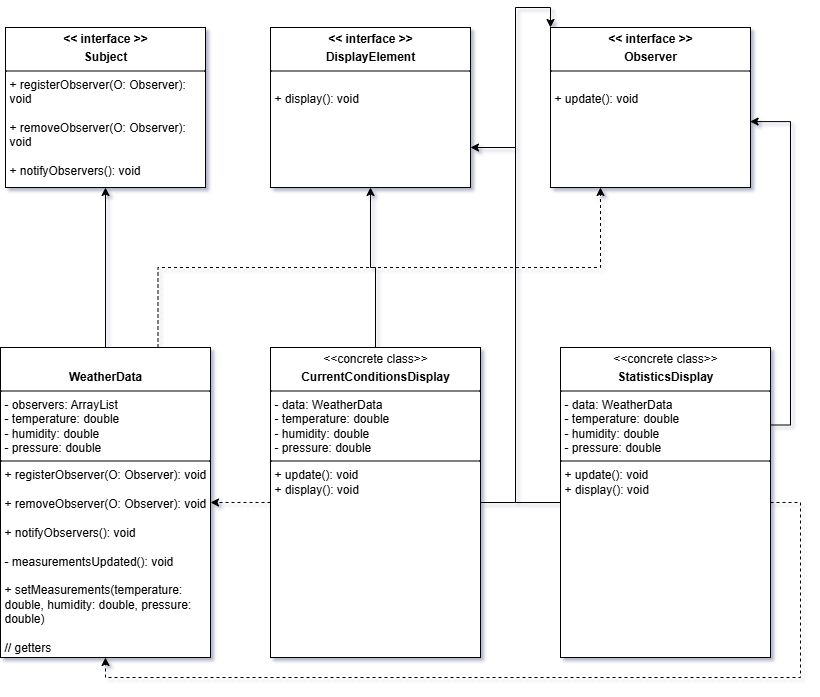

The diagram above was exported from draw.io. Its source (the exported page's mxGraphModel, read from the mxfile embedded in the PNG):
<mxGraphModel dx="2266" dy="1817" grid="1" gridSize="10" guides="1" tooltips="1" connect="1" arrows="1" fold="1" page="1" pageScale="1" pageWidth="850" pageHeight="1100" math="0" shadow="0">
  <root>
    <mxCell id="0" />
    <mxCell id="1" parent="0" />
    <mxCell id="nUBHRww-SsKXhcPfFupT-1" value="&lt;p style=&quot;margin:0px;margin-top:4px;text-align:center;&quot;&gt;&lt;b&gt;&amp;lt;&amp;lt; interface &amp;gt;&amp;gt;&lt;/b&gt;&lt;/p&gt;&lt;p style=&quot;margin:0px;margin-top:4px;text-align:center;&quot;&gt;&lt;b&gt;Subject&lt;/b&gt;&lt;/p&gt;&lt;hr size=&quot;1&quot; style=&quot;border-style:solid;&quot;&gt;&lt;p style=&quot;margin:0px;margin-left:4px;&quot;&gt;&lt;/p&gt;&lt;p style=&quot;margin:0px;margin-left:4px;&quot;&gt;+ registerObserver(O:&amp;nbsp;Observer): void&lt;/p&gt;&lt;p style=&quot;margin:0px;margin-left:4px;&quot;&gt;&lt;br&gt;&lt;/p&gt;&lt;p style=&quot;margin:0px;margin-left:4px;&quot;&gt;+ removeObserver(O:&amp;nbsp;Observer): void&lt;/p&gt;&lt;p style=&quot;margin:0px;margin-left:4px;&quot;&gt;&lt;br&gt;&lt;/p&gt;&lt;p style=&quot;margin:0px;margin-left:4px;&quot;&gt;+&amp;nbsp;notifyObservers(): void&lt;/p&gt;&lt;p style=&quot;margin:0px;margin-left:4px;&quot;&gt;&lt;br&gt;&lt;/p&gt;&lt;p style=&quot;margin:0px;margin-left:4px;&quot;&gt;&lt;br&gt;&lt;/p&gt;" style="verticalAlign=top;align=left;overflow=fill;html=1;whiteSpace=wrap;" parent="1" vertex="1">
      <mxGeometry x="-75" width="200" height="160" as="geometry" />
    </mxCell>
    <mxCell id="nUBHRww-SsKXhcPfFupT-6" style="edgeStyle=orthogonalEdgeStyle;rounded=0;orthogonalLoop=1;jettySize=auto;html=1;entryX=0.5;entryY=1;entryDx=0;entryDy=0;" parent="1" source="nUBHRww-SsKXhcPfFupT-2" target="nUBHRww-SsKXhcPfFupT-1" edge="1">
      <mxGeometry relative="1" as="geometry" />
    </mxCell>
    <mxCell id="nUBHRww-SsKXhcPfFupT-19" style="edgeStyle=orthogonalEdgeStyle;rounded=0;orthogonalLoop=1;jettySize=auto;html=1;exitX=0.75;exitY=0;exitDx=0;exitDy=0;entryX=0.25;entryY=1;entryDx=0;entryDy=0;dashed=1;" parent="1" source="nUBHRww-SsKXhcPfFupT-2" target="nUBHRww-SsKXhcPfFupT-8" edge="1">
      <mxGeometry relative="1" as="geometry" />
    </mxCell>
    <mxCell id="nUBHRww-SsKXhcPfFupT-2" value="&lt;p style=&quot;margin:0px;margin-top:4px;text-align:center;&quot;&gt;&lt;br&gt;&lt;/p&gt;&lt;p style=&quot;margin:0px;margin-top:4px;text-align:center;&quot;&gt;&lt;b&gt;WeatherData&lt;/b&gt;&lt;/p&gt;&lt;hr size=&quot;1&quot; style=&quot;border-style:solid;&quot;&gt;&lt;p style=&quot;margin:0px;margin-left:4px;&quot;&gt;-&amp;nbsp;observers: ArrayList&lt;/p&gt;&lt;p style=&quot;margin:0px;margin-left:4px;&quot;&gt;-&amp;nbsp;temperature: double&lt;/p&gt;&lt;p style=&quot;margin:0px;margin-left:4px;&quot;&gt;- humidity: double&lt;/p&gt;&lt;p style=&quot;margin:0px;margin-left:4px;&quot;&gt;- pressure: double&lt;/p&gt;&lt;hr size=&quot;1&quot; style=&quot;border-style:solid;&quot;&gt;&lt;p style=&quot;margin: 0px 0px 0px 4px;&quot;&gt;+ registerObserver(O:&amp;nbsp;Observer): void&lt;/p&gt;&lt;p style=&quot;margin: 0px 0px 0px 4px;&quot;&gt;&lt;br&gt;&lt;/p&gt;&lt;p style=&quot;margin: 0px 0px 0px 4px;&quot;&gt;+ removeObserver(O:&amp;nbsp;Observer): void&lt;/p&gt;&lt;p style=&quot;margin: 0px 0px 0px 4px;&quot;&gt;&lt;br&gt;&lt;/p&gt;&lt;p style=&quot;margin: 0px 0px 0px 4px;&quot;&gt;+&amp;nbsp;notifyObservers(): void&lt;/p&gt;&lt;p style=&quot;margin: 0px 0px 0px 4px;&quot;&gt;&lt;br&gt;&lt;/p&gt;&lt;p style=&quot;margin: 0px 0px 0px 4px;&quot;&gt;-&amp;nbsp;measurementsUpdated(): void&lt;/p&gt;&lt;p style=&quot;margin: 0px 0px 0px 4px;&quot;&gt;&lt;br&gt;&lt;/p&gt;&lt;p style=&quot;margin: 0px 0px 0px 4px;&quot;&gt;+ setMeasurements(&lt;span style=&quot;background-color: transparent; color: light-dark(rgb(0, 0, 0), rgb(255, 255, 255));&quot;&gt;temperature: double,&amp;nbsp;&lt;/span&gt;&lt;span style=&quot;background-color: transparent; color: light-dark(rgb(0, 0, 0), rgb(255, 255, 255));&quot;&gt;humidity: double,&amp;nbsp;&lt;/span&gt;&lt;span style=&quot;background-color: transparent; color: light-dark(rgb(0, 0, 0), rgb(255, 255, 255));&quot;&gt;pressure: double)&lt;/span&gt;&lt;/p&gt;&lt;p style=&quot;margin: 0px 0px 0px 4px;&quot;&gt;&lt;br&gt;&lt;/p&gt;&lt;p style=&quot;margin: 0px 0px 0px 4px;&quot;&gt;// getters&lt;/p&gt;" style="verticalAlign=top;align=left;overflow=fill;html=1;whiteSpace=wrap;" parent="1" vertex="1">
      <mxGeometry x="-80" y="320" width="210" height="310" as="geometry" />
    </mxCell>
    <mxCell id="nUBHRww-SsKXhcPfFupT-7" value="&lt;p style=&quot;margin:0px;margin-top:4px;text-align:center;&quot;&gt;&lt;b&gt;&amp;lt;&amp;lt; interface &amp;gt;&amp;gt;&lt;/b&gt;&lt;/p&gt;&lt;p style=&quot;margin:0px;margin-top:4px;text-align:center;&quot;&gt;&lt;b&gt;DisplayElement&lt;/b&gt;&lt;/p&gt;&lt;hr size=&quot;1&quot; style=&quot;border-style:solid;&quot;&gt;&lt;p style=&quot;margin:0px;margin-left:4px;&quot;&gt;&lt;/p&gt;&lt;p style=&quot;margin:0px;margin-left:4px;&quot;&gt;&lt;br&gt;&lt;/p&gt;&lt;p style=&quot;margin:0px;margin-left:4px;&quot;&gt;+&amp;nbsp;display(): void&lt;/p&gt;&lt;p style=&quot;margin:0px;margin-left:4px;&quot;&gt;&lt;br&gt;&lt;/p&gt;&lt;p style=&quot;margin:0px;margin-left:4px;&quot;&gt;&lt;br&gt;&lt;/p&gt;" style="verticalAlign=top;align=left;overflow=fill;html=1;whiteSpace=wrap;" parent="1" vertex="1">
      <mxGeometry x="190" width="200" height="160" as="geometry" />
    </mxCell>
    <mxCell id="nUBHRww-SsKXhcPfFupT-8" value="&lt;p style=&quot;margin:0px;margin-top:4px;text-align:center;&quot;&gt;&lt;b&gt;&amp;lt;&amp;lt; interface &amp;gt;&amp;gt;&lt;/b&gt;&lt;/p&gt;&lt;p style=&quot;margin:0px;margin-top:4px;text-align:center;&quot;&gt;&lt;b&gt;Observer&lt;/b&gt;&lt;/p&gt;&lt;hr size=&quot;1&quot; style=&quot;border-style:solid;&quot;&gt;&lt;p style=&quot;margin:0px;margin-left:4px;&quot;&gt;&lt;/p&gt;&lt;p style=&quot;margin:0px;margin-left:4px;&quot;&gt;&lt;br&gt;&lt;/p&gt;&lt;p style=&quot;margin:0px;margin-left:4px;&quot;&gt;+&amp;nbsp;update(): void&lt;/p&gt;&lt;p style=&quot;margin:0px;margin-left:4px;&quot;&gt;&lt;br&gt;&lt;/p&gt;&lt;p style=&quot;margin:0px;margin-left:4px;&quot;&gt;&lt;br&gt;&lt;/p&gt;" style="verticalAlign=top;align=left;overflow=fill;html=1;whiteSpace=wrap;" parent="1" vertex="1">
      <mxGeometry x="470" width="200" height="160" as="geometry" />
    </mxCell>
    <mxCell id="nUBHRww-SsKXhcPfFupT-11" style="edgeStyle=orthogonalEdgeStyle;rounded=0;orthogonalLoop=1;jettySize=auto;html=1;" parent="1" source="nUBHRww-SsKXhcPfFupT-9" target="nUBHRww-SsKXhcPfFupT-7" edge="1">
      <mxGeometry relative="1" as="geometry" />
    </mxCell>
    <mxCell id="nUBHRww-SsKXhcPfFupT-17" style="edgeStyle=orthogonalEdgeStyle;rounded=0;orthogonalLoop=1;jettySize=auto;html=1;entryX=0;entryY=0;entryDx=0;entryDy=0;" parent="1" source="nUBHRww-SsKXhcPfFupT-9" target="nUBHRww-SsKXhcPfFupT-8" edge="1">
      <mxGeometry relative="1" as="geometry" />
    </mxCell>
    <mxCell id="nUBHRww-SsKXhcPfFupT-20" style="edgeStyle=orthogonalEdgeStyle;rounded=0;orthogonalLoop=1;jettySize=auto;html=1;dashed=1;" parent="1" source="nUBHRww-SsKXhcPfFupT-9" target="nUBHRww-SsKXhcPfFupT-2" edge="1">
      <mxGeometry relative="1" as="geometry" />
    </mxCell>
    <mxCell id="nUBHRww-SsKXhcPfFupT-9" value="&lt;p style=&quot;margin:0px;margin-top:4px;text-align:center;&quot;&gt;&amp;lt;&amp;lt;concrete class&amp;gt;&amp;gt;&lt;b style=&quot;background-color: transparent; color: light-dark(rgb(0, 0, 0), rgb(255, 255, 255));&quot;&gt;&lt;/b&gt;&lt;/p&gt;&lt;p style=&quot;margin:0px;margin-top:4px;text-align:center;&quot;&gt;&lt;b style=&quot;background-color: transparent; color: light-dark(rgb(0, 0, 0), rgb(255, 255, 255));&quot;&gt;CurrentConditionsDisplay&lt;/b&gt;&lt;/p&gt;&lt;hr size=&quot;1&quot; style=&quot;border-style:solid;&quot;&gt;&lt;p style=&quot;margin:0px;margin-left:4px;&quot;&gt;-&amp;nbsp;data: WeatherData&lt;/p&gt;&lt;p style=&quot;margin:0px;margin-left:4px;&quot;&gt;-&amp;nbsp;temperature: double&lt;/p&gt;&lt;p style=&quot;margin:0px;margin-left:4px;&quot;&gt;- humidity: double&lt;/p&gt;&lt;p style=&quot;margin:0px;margin-left:4px;&quot;&gt;- pressure: double&lt;/p&gt;&lt;hr size=&quot;1&quot; style=&quot;border-style:solid;&quot;&gt;&lt;p style=&quot;margin: 0px 0px 0px 4px;&quot;&gt;+ update(): void&lt;/p&gt;&lt;p style=&quot;margin: 0px 0px 0px 4px;&quot;&gt;+ display(): void&lt;/p&gt;&lt;p style=&quot;margin: 0px 0px 0px 4px;&quot;&gt;&lt;br&gt;&lt;/p&gt;" style="verticalAlign=top;align=left;overflow=fill;html=1;whiteSpace=wrap;" parent="1" vertex="1">
      <mxGeometry x="190" y="320" width="210" height="310" as="geometry" />
    </mxCell>
    <mxCell id="nUBHRww-SsKXhcPfFupT-18" style="edgeStyle=orthogonalEdgeStyle;rounded=0;orthogonalLoop=1;jettySize=auto;html=1;entryX=1;entryY=0.75;entryDx=0;entryDy=0;" parent="1" source="nUBHRww-SsKXhcPfFupT-10" target="nUBHRww-SsKXhcPfFupT-7" edge="1">
      <mxGeometry relative="1" as="geometry" />
    </mxCell>
    <mxCell id="nUBHRww-SsKXhcPfFupT-22" style="edgeStyle=orthogonalEdgeStyle;rounded=0;orthogonalLoop=1;jettySize=auto;html=1;entryX=0.5;entryY=1;entryDx=0;entryDy=0;dashed=1;" parent="1" source="nUBHRww-SsKXhcPfFupT-10" target="nUBHRww-SsKXhcPfFupT-2" edge="1">
      <mxGeometry relative="1" as="geometry">
        <Array as="points">
          <mxPoint x="720" y="475" />
          <mxPoint x="720" y="650" />
          <mxPoint x="25" y="650" />
        </Array>
      </mxGeometry>
    </mxCell>
    <mxCell id="nUBHRww-SsKXhcPfFupT-10" value="&lt;p style=&quot;margin:0px;margin-top:4px;text-align:center;&quot;&gt;&amp;lt;&amp;lt;concrete class&amp;gt;&amp;gt;&lt;b style=&quot;background-color: transparent; color: light-dark(rgb(0, 0, 0), rgb(255, 255, 255));&quot;&gt;&lt;/b&gt;&lt;/p&gt;&lt;p style=&quot;margin:0px;margin-top:4px;text-align:center;&quot;&gt;&lt;b&gt;StatisticsDisplay&lt;/b&gt;&lt;/p&gt;&lt;hr size=&quot;1&quot; style=&quot;border-style:solid;&quot;&gt;&lt;p style=&quot;margin:0px;margin-left:4px;&quot;&gt;-&amp;nbsp;data: WeatherData&lt;/p&gt;&lt;p style=&quot;margin:0px;margin-left:4px;&quot;&gt;-&amp;nbsp;temperature: double&lt;/p&gt;&lt;p style=&quot;margin:0px;margin-left:4px;&quot;&gt;- humidity: double&lt;/p&gt;&lt;p style=&quot;margin:0px;margin-left:4px;&quot;&gt;- pressure: double&lt;/p&gt;&lt;hr size=&quot;1&quot; style=&quot;border-style:solid;&quot;&gt;&lt;p style=&quot;margin: 0px 0px 0px 4px;&quot;&gt;+ update(): void&lt;/p&gt;&lt;p style=&quot;margin: 0px 0px 0px 4px;&quot;&gt;+ display(): void&lt;/p&gt;&lt;p style=&quot;margin: 0px 0px 0px 4px;&quot;&gt;&lt;br&gt;&lt;/p&gt;" style="verticalAlign=top;align=left;overflow=fill;html=1;whiteSpace=wrap;" parent="1" vertex="1">
      <mxGeometry x="480" y="320" width="210" height="310" as="geometry" />
    </mxCell>
    <mxCell id="nUBHRww-SsKXhcPfFupT-16" style="edgeStyle=orthogonalEdgeStyle;rounded=0;orthogonalLoop=1;jettySize=auto;html=1;exitX=1;exitY=0.25;exitDx=0;exitDy=0;entryX=0.998;entryY=0.588;entryDx=0;entryDy=0;entryPerimeter=0;" parent="1" source="nUBHRww-SsKXhcPfFupT-10" target="nUBHRww-SsKXhcPfFupT-8" edge="1">
      <mxGeometry relative="1" as="geometry" />
    </mxCell>
  </root>
</mxGraphModel>